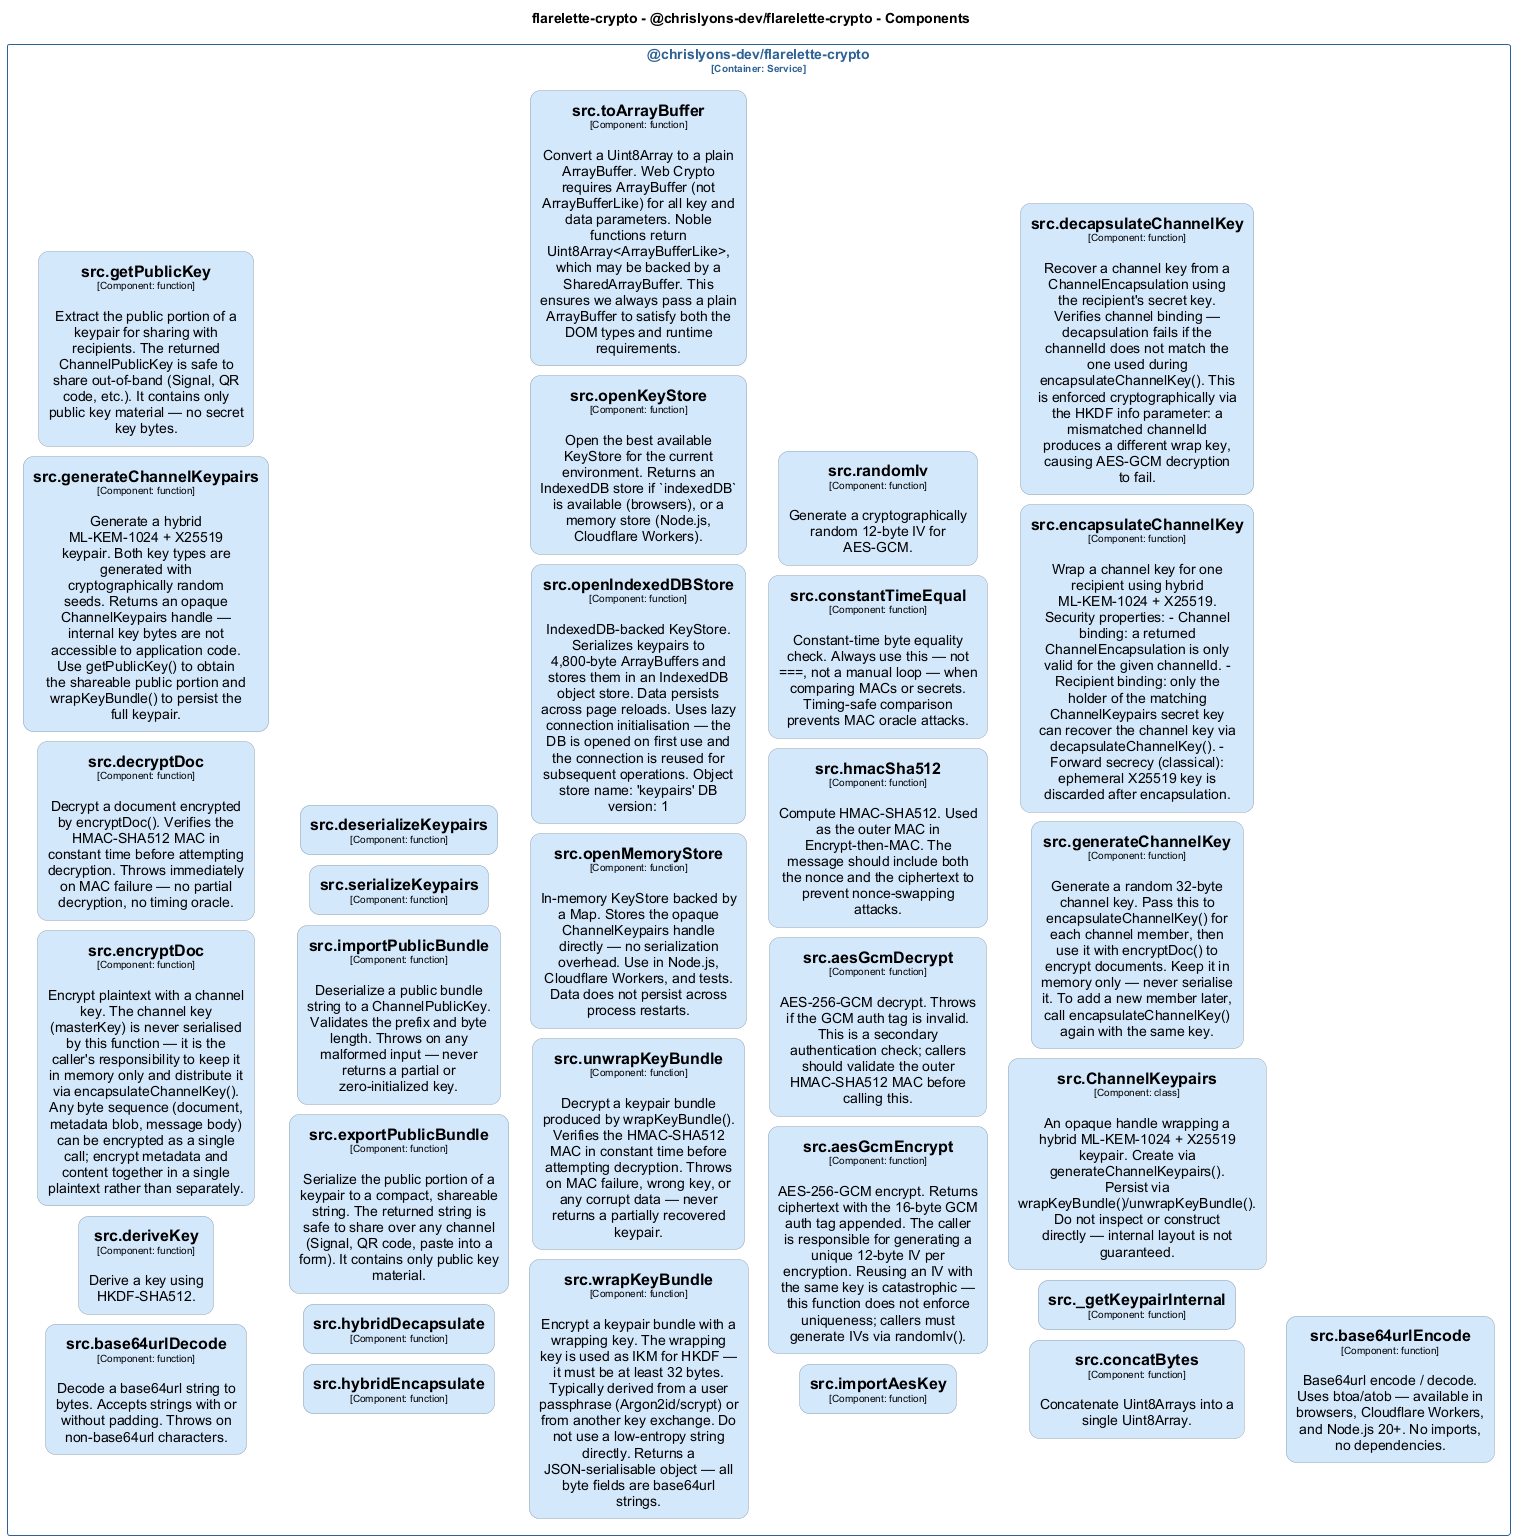

The diagram above was rendered by PlantUML. Its source (embedded in the PNG):
@startuml
set separator none
title flarelette-crypto - @chrislyons-dev/flarelette-crypto - Components

left to right direction
skinparam ranksep 20
skinparam nodesep 10

skinparam {
  arrowFontSize 10
  defaultTextAlignment center
  wrapWidth 200
  maxMessageSize 100
  defaultFontName "Arial"
}

hide stereotype

skinparam rectangle<<flarelettecrypto.chrislyonsdevflarelettecrypto.srcChannelKeypairs>> {
  BackgroundColor #d4e8fc
  FontColor #000000
  BorderColor #94a2b0
  roundCorner 20
  shadowing false
}
skinparam rectangle<<flarelettecrypto.chrislyonsdevflarelettecrypto.src_getKeypairInternal>> {
  BackgroundColor #d4e8fc
  FontColor #000000
  BorderColor #94a2b0
  roundCorner 20
  shadowing false
}
skinparam rectangle<<flarelettecrypto.chrislyonsdevflarelettecrypto.srcaesGcmDecrypt>> {
  BackgroundColor #d4e8fc
  FontColor #000000
  BorderColor #94a2b0
  roundCorner 20
  shadowing false
}
skinparam rectangle<<flarelettecrypto.chrislyonsdevflarelettecrypto.srcaesGcmEncrypt>> {
  BackgroundColor #d4e8fc
  FontColor #000000
  BorderColor #94a2b0
  roundCorner 20
  shadowing false
}
skinparam rectangle<<flarelettecrypto.chrislyonsdevflarelettecrypto.srcbase64urlDecode>> {
  BackgroundColor #d4e8fc
  FontColor #000000
  BorderColor #94a2b0
  roundCorner 20
  shadowing false
}
skinparam rectangle<<flarelettecrypto.chrislyonsdevflarelettecrypto.srcbase64urlEncode>> {
  BackgroundColor #d4e8fc
  FontColor #000000
  BorderColor #94a2b0
  roundCorner 20
  shadowing false
}
skinparam rectangle<<flarelettecrypto.chrislyonsdevflarelettecrypto.srcconcatBytes>> {
  BackgroundColor #d4e8fc
  FontColor #000000
  BorderColor #94a2b0
  roundCorner 20
  shadowing false
}
skinparam rectangle<<flarelettecrypto.chrislyonsdevflarelettecrypto.srcconstantTimeEqual>> {
  BackgroundColor #d4e8fc
  FontColor #000000
  BorderColor #94a2b0
  roundCorner 20
  shadowing false
}
skinparam rectangle<<flarelettecrypto.chrislyonsdevflarelettecrypto.srcdecapsulateChannelKey>> {
  BackgroundColor #d4e8fc
  FontColor #000000
  BorderColor #94a2b0
  roundCorner 20
  shadowing false
}
skinparam rectangle<<flarelettecrypto.chrislyonsdevflarelettecrypto.srcdecryptDoc>> {
  BackgroundColor #d4e8fc
  FontColor #000000
  BorderColor #94a2b0
  roundCorner 20
  shadowing false
}
skinparam rectangle<<flarelettecrypto.chrislyonsdevflarelettecrypto.srcderiveKey>> {
  BackgroundColor #d4e8fc
  FontColor #000000
  BorderColor #94a2b0
  roundCorner 20
  shadowing false
}
skinparam rectangle<<flarelettecrypto.chrislyonsdevflarelettecrypto.srcdeserializeKeypairs>> {
  BackgroundColor #d4e8fc
  FontColor #000000
  BorderColor #94a2b0
  roundCorner 20
  shadowing false
}
skinparam rectangle<<flarelettecrypto.chrislyonsdevflarelettecrypto.srcencapsulateChannelKey>> {
  BackgroundColor #d4e8fc
  FontColor #000000
  BorderColor #94a2b0
  roundCorner 20
  shadowing false
}
skinparam rectangle<<flarelettecrypto.chrislyonsdevflarelettecrypto.srcencryptDoc>> {
  BackgroundColor #d4e8fc
  FontColor #000000
  BorderColor #94a2b0
  roundCorner 20
  shadowing false
}
skinparam rectangle<<flarelettecrypto.chrislyonsdevflarelettecrypto.srcexportPublicBundle>> {
  BackgroundColor #d4e8fc
  FontColor #000000
  BorderColor #94a2b0
  roundCorner 20
  shadowing false
}
skinparam rectangle<<flarelettecrypto.chrislyonsdevflarelettecrypto.srcgenerateChannelKey>> {
  BackgroundColor #d4e8fc
  FontColor #000000
  BorderColor #94a2b0
  roundCorner 20
  shadowing false
}
skinparam rectangle<<flarelettecrypto.chrislyonsdevflarelettecrypto.srcgenerateChannelKeypairs>> {
  BackgroundColor #d4e8fc
  FontColor #000000
  BorderColor #94a2b0
  roundCorner 20
  shadowing false
}
skinparam rectangle<<flarelettecrypto.chrislyonsdevflarelettecrypto.srcgetPublicKey>> {
  BackgroundColor #d4e8fc
  FontColor #000000
  BorderColor #94a2b0
  roundCorner 20
  shadowing false
}
skinparam rectangle<<flarelettecrypto.chrislyonsdevflarelettecrypto.srchmacSha512>> {
  BackgroundColor #d4e8fc
  FontColor #000000
  BorderColor #94a2b0
  roundCorner 20
  shadowing false
}
skinparam rectangle<<flarelettecrypto.chrislyonsdevflarelettecrypto.srchybridDecapsulate>> {
  BackgroundColor #d4e8fc
  FontColor #000000
  BorderColor #94a2b0
  roundCorner 20
  shadowing false
}
skinparam rectangle<<flarelettecrypto.chrislyonsdevflarelettecrypto.srchybridEncapsulate>> {
  BackgroundColor #d4e8fc
  FontColor #000000
  BorderColor #94a2b0
  roundCorner 20
  shadowing false
}
skinparam rectangle<<flarelettecrypto.chrislyonsdevflarelettecrypto.srcimportAesKey>> {
  BackgroundColor #d4e8fc
  FontColor #000000
  BorderColor #94a2b0
  roundCorner 20
  shadowing false
}
skinparam rectangle<<flarelettecrypto.chrislyonsdevflarelettecrypto.srcimportPublicBundle>> {
  BackgroundColor #d4e8fc
  FontColor #000000
  BorderColor #94a2b0
  roundCorner 20
  shadowing false
}
skinparam rectangle<<flarelettecrypto.chrislyonsdevflarelettecrypto.srcopenIndexedDBStore>> {
  BackgroundColor #d4e8fc
  FontColor #000000
  BorderColor #94a2b0
  roundCorner 20
  shadowing false
}
skinparam rectangle<<flarelettecrypto.chrislyonsdevflarelettecrypto.srcopenKeyStore>> {
  BackgroundColor #d4e8fc
  FontColor #000000
  BorderColor #94a2b0
  roundCorner 20
  shadowing false
}
skinparam rectangle<<flarelettecrypto.chrislyonsdevflarelettecrypto.srcopenMemoryStore>> {
  BackgroundColor #d4e8fc
  FontColor #000000
  BorderColor #94a2b0
  roundCorner 20
  shadowing false
}
skinparam rectangle<<flarelettecrypto.chrislyonsdevflarelettecrypto.srcrandomIv>> {
  BackgroundColor #d4e8fc
  FontColor #000000
  BorderColor #94a2b0
  roundCorner 20
  shadowing false
}
skinparam rectangle<<flarelettecrypto.chrislyonsdevflarelettecrypto.srcserializeKeypairs>> {
  BackgroundColor #d4e8fc
  FontColor #000000
  BorderColor #94a2b0
  roundCorner 20
  shadowing false
}
skinparam rectangle<<flarelettecrypto.chrislyonsdevflarelettecrypto.srctoArrayBuffer>> {
  BackgroundColor #d4e8fc
  FontColor #000000
  BorderColor #94a2b0
  roundCorner 20
  shadowing false
}
skinparam rectangle<<flarelettecrypto.chrislyonsdevflarelettecrypto.srcunwrapKeyBundle>> {
  BackgroundColor #d4e8fc
  FontColor #000000
  BorderColor #94a2b0
  roundCorner 20
  shadowing false
}
skinparam rectangle<<flarelettecrypto.chrislyonsdevflarelettecrypto.srcwrapKeyBundle>> {
  BackgroundColor #d4e8fc
  FontColor #000000
  BorderColor #94a2b0
  roundCorner 20
  shadowing false
}
skinparam rectangle<<flarelettecrypto.chrislyonsdevflarelettecrypto>> {
  BorderColor #2e6295
  FontColor #2e6295
  shadowing false
}

rectangle "@chrislyons-dev/flarelette-crypto\n<size:10>[Container: Service]</size>" <<flarelettecrypto.chrislyonsdevflarelettecrypto>> {
  rectangle "==src.base64urlDecode\n<size:10>[Component: function]</size>\n\nDecode a base64url string to bytes. Accepts strings with or without padding. Throws on non-base64url characters." <<flarelettecrypto.chrislyonsdevflarelettecrypto.srcbase64urlDecode>> as flarelettecrypto.chrislyonsdevflarelettecrypto.srcbase64urlDecode
  rectangle "==src.deriveKey\n<size:10>[Component: function]</size>\n\nDerive a key using HKDF-SHA512." <<flarelettecrypto.chrislyonsdevflarelettecrypto.srcderiveKey>> as flarelettecrypto.chrislyonsdevflarelettecrypto.srcderiveKey
  rectangle "==src.encryptDoc\n<size:10>[Component: function]</size>\n\nEncrypt plaintext with a channel key. The channel key (masterKey) is never serialised by this function — it is the caller's responsibility to keep it in memory only and distribute it via encapsulateChannelKey(). Any byte sequence (document, metadata blob, message body) can be encrypted as a single call; encrypt metadata and content together in a single plaintext rather than separately." <<flarelettecrypto.chrislyonsdevflarelettecrypto.srcencryptDoc>> as flarelettecrypto.chrislyonsdevflarelettecrypto.srcencryptDoc
  rectangle "==src.decryptDoc\n<size:10>[Component: function]</size>\n\nDecrypt a document encrypted by encryptDoc(). Verifies the HMAC-SHA512 MAC in constant time before attempting decryption. Throws immediately on MAC failure — no partial decryption, no timing oracle." <<flarelettecrypto.chrislyonsdevflarelettecrypto.srcdecryptDoc>> as flarelettecrypto.chrislyonsdevflarelettecrypto.srcdecryptDoc
  rectangle "==src.generateChannelKeypairs\n<size:10>[Component: function]</size>\n\nGenerate a hybrid ML-KEM-1024 + X25519 keypair. Both key types are generated with cryptographically random seeds. Returns an opaque ChannelKeypairs handle — internal key bytes are not accessible to application code. Use getPublicKey() to obtain the shareable public portion and wrapKeyBundle() to persist the full keypair." <<flarelettecrypto.chrislyonsdevflarelettecrypto.srcgenerateChannelKeypairs>> as flarelettecrypto.chrislyonsdevflarelettecrypto.srcgenerateChannelKeypairs
  rectangle "==src.getPublicKey\n<size:10>[Component: function]</size>\n\nExtract the public portion of a keypair for sharing with recipients. The returned ChannelPublicKey is safe to share out-of-band (Signal, QR code, etc.). It contains only public key material — no secret key bytes." <<flarelettecrypto.chrislyonsdevflarelettecrypto.srcgetPublicKey>> as flarelettecrypto.chrislyonsdevflarelettecrypto.srcgetPublicKey
  rectangle "==src.hybridEncapsulate\n<size:10>[Component: function]</size>" <<flarelettecrypto.chrislyonsdevflarelettecrypto.srchybridEncapsulate>> as flarelettecrypto.chrislyonsdevflarelettecrypto.srchybridEncapsulate
  rectangle "==src.hybridDecapsulate\n<size:10>[Component: function]</size>" <<flarelettecrypto.chrislyonsdevflarelettecrypto.srchybridDecapsulate>> as flarelettecrypto.chrislyonsdevflarelettecrypto.srchybridDecapsulate
  rectangle "==src.exportPublicBundle\n<size:10>[Component: function]</size>\n\nSerialize the public portion of a keypair to a compact, shareable string. The returned string is safe to share over any channel (Signal, QR code, paste into a form). It contains only public key material." <<flarelettecrypto.chrislyonsdevflarelettecrypto.srcexportPublicBundle>> as flarelettecrypto.chrislyonsdevflarelettecrypto.srcexportPublicBundle
  rectangle "==src.importPublicBundle\n<size:10>[Component: function]</size>\n\nDeserialize a public bundle string to a ChannelPublicKey. Validates the prefix and byte length. Throws on any malformed input — never returns a partial or zero-initialized key." <<flarelettecrypto.chrislyonsdevflarelettecrypto.srcimportPublicBundle>> as flarelettecrypto.chrislyonsdevflarelettecrypto.srcimportPublicBundle
  rectangle "==src.serializeKeypairs\n<size:10>[Component: function]</size>" <<flarelettecrypto.chrislyonsdevflarelettecrypto.srcserializeKeypairs>> as flarelettecrypto.chrislyonsdevflarelettecrypto.srcserializeKeypairs
  rectangle "==src.deserializeKeypairs\n<size:10>[Component: function]</size>" <<flarelettecrypto.chrislyonsdevflarelettecrypto.srcdeserializeKeypairs>> as flarelettecrypto.chrislyonsdevflarelettecrypto.srcdeserializeKeypairs
  rectangle "==src.wrapKeyBundle\n<size:10>[Component: function]</size>\n\nEncrypt a keypair bundle with a wrapping key. The wrapping key is used as IKM for HKDF — it must be at least 32 bytes. Typically derived from a user passphrase (Argon2id/scrypt) or from another key exchange. Do not use a low-entropy string directly. Returns a JSON-serialisable object — all byte fields are base64url strings." <<flarelettecrypto.chrislyonsdevflarelettecrypto.srcwrapKeyBundle>> as flarelettecrypto.chrislyonsdevflarelettecrypto.srcwrapKeyBundle
  rectangle "==src.unwrapKeyBundle\n<size:10>[Component: function]</size>\n\nDecrypt a keypair bundle produced by wrapKeyBundle(). Verifies the HMAC-SHA512 MAC in constant time before attempting decryption. Throws on MAC failure, wrong key, or any corrupt data — never returns a partially recovered keypair." <<flarelettecrypto.chrislyonsdevflarelettecrypto.srcunwrapKeyBundle>> as flarelettecrypto.chrislyonsdevflarelettecrypto.srcunwrapKeyBundle
  rectangle "==src.openMemoryStore\n<size:10>[Component: function]</size>\n\nIn-memory KeyStore backed by a Map. Stores the opaque ChannelKeypairs handle directly — no serialization overhead. Use in Node.js, Cloudflare Workers, and tests. Data does not persist across process restarts." <<flarelettecrypto.chrislyonsdevflarelettecrypto.srcopenMemoryStore>> as flarelettecrypto.chrislyonsdevflarelettecrypto.srcopenMemoryStore
  rectangle "==src.openIndexedDBStore\n<size:10>[Component: function]</size>\n\nIndexedDB-backed KeyStore. Serializes keypairs to 4,800-byte ArrayBuffers and stores them in an IndexedDB object store. Data persists across page reloads. Uses lazy connection initialisation — the DB is opened on first use and the connection is reused for subsequent operations. Object store name: 'keypairs' DB version: 1" <<flarelettecrypto.chrislyonsdevflarelettecrypto.srcopenIndexedDBStore>> as flarelettecrypto.chrislyonsdevflarelettecrypto.srcopenIndexedDBStore
  rectangle "==src.openKeyStore\n<size:10>[Component: function]</size>\n\nOpen the best available KeyStore for the current environment. Returns an IndexedDB store if `indexedDB` is available (browsers), or a memory store (Node.js, Cloudflare Workers)." <<flarelettecrypto.chrislyonsdevflarelettecrypto.srcopenKeyStore>> as flarelettecrypto.chrislyonsdevflarelettecrypto.srcopenKeyStore
  rectangle "==src.toArrayBuffer\n<size:10>[Component: function]</size>\n\nConvert a Uint8Array to a plain ArrayBuffer. Web Crypto requires ArrayBuffer (not ArrayBufferLike) for all key and data parameters. Noble functions return Uint8Array<ArrayBufferLike>, which may be backed by a SharedArrayBuffer. This ensures we always pass a plain ArrayBuffer to satisfy both the DOM types and runtime requirements." <<flarelettecrypto.chrislyonsdevflarelettecrypto.srctoArrayBuffer>> as flarelettecrypto.chrislyonsdevflarelettecrypto.srctoArrayBuffer
  rectangle "==src.importAesKey\n<size:10>[Component: function]</size>" <<flarelettecrypto.chrislyonsdevflarelettecrypto.srcimportAesKey>> as flarelettecrypto.chrislyonsdevflarelettecrypto.srcimportAesKey
  rectangle "==src.aesGcmEncrypt\n<size:10>[Component: function]</size>\n\nAES-256-GCM encrypt. Returns ciphertext with the 16-byte GCM auth tag appended. The caller is responsible for generating a unique 12-byte IV per encryption. Reusing an IV with the same key is catastrophic — this function does not enforce uniqueness; callers must generate IVs via randomIv()." <<flarelettecrypto.chrislyonsdevflarelettecrypto.srcaesGcmEncrypt>> as flarelettecrypto.chrislyonsdevflarelettecrypto.srcaesGcmEncrypt
  rectangle "==src.aesGcmDecrypt\n<size:10>[Component: function]</size>\n\nAES-256-GCM decrypt. Throws if the GCM auth tag is invalid. This is a secondary authentication check; callers should validate the outer HMAC-SHA512 MAC before calling this." <<flarelettecrypto.chrislyonsdevflarelettecrypto.srcaesGcmDecrypt>> as flarelettecrypto.chrislyonsdevflarelettecrypto.srcaesGcmDecrypt
  rectangle "==src.hmacSha512\n<size:10>[Component: function]</size>\n\nCompute HMAC-SHA512. Used as the outer MAC in Encrypt-then-MAC. The message should include both the nonce and the ciphertext to prevent nonce-swapping attacks." <<flarelettecrypto.chrislyonsdevflarelettecrypto.srchmacSha512>> as flarelettecrypto.chrislyonsdevflarelettecrypto.srchmacSha512
  rectangle "==src.constantTimeEqual\n<size:10>[Component: function]</size>\n\nConstant-time byte equality check. Always use this — not ===, not a manual loop — when comparing MACs or secrets. Timing-safe comparison prevents MAC oracle attacks." <<flarelettecrypto.chrislyonsdevflarelettecrypto.srcconstantTimeEqual>> as flarelettecrypto.chrislyonsdevflarelettecrypto.srcconstantTimeEqual
  rectangle "==src.randomIv\n<size:10>[Component: function]</size>\n\nGenerate a cryptographically random 12-byte IV for AES-GCM." <<flarelettecrypto.chrislyonsdevflarelettecrypto.srcrandomIv>> as flarelettecrypto.chrislyonsdevflarelettecrypto.srcrandomIv
  rectangle "==src.concatBytes\n<size:10>[Component: function]</size>\n\nConcatenate Uint8Arrays into a single Uint8Array." <<flarelettecrypto.chrislyonsdevflarelettecrypto.srcconcatBytes>> as flarelettecrypto.chrislyonsdevflarelettecrypto.srcconcatBytes
  rectangle "==src._getKeypairInternal\n<size:10>[Component: function]</size>" <<flarelettecrypto.chrislyonsdevflarelettecrypto.src_getKeypairInternal>> as flarelettecrypto.chrislyonsdevflarelettecrypto.src_getKeypairInternal
  rectangle "==src.ChannelKeypairs\n<size:10>[Component: class]</size>\n\nAn opaque handle wrapping a hybrid ML-KEM-1024 + X25519 keypair. Create via generateChannelKeypairs(). Persist via wrapKeyBundle()/unwrapKeyBundle(). Do not inspect or construct directly — internal layout is not guaranteed." <<flarelettecrypto.chrislyonsdevflarelettecrypto.srcChannelKeypairs>> as flarelettecrypto.chrislyonsdevflarelettecrypto.srcChannelKeypairs
  rectangle "==src.generateChannelKey\n<size:10>[Component: function]</size>\n\nGenerate a random 32-byte channel key. Pass this to encapsulateChannelKey() for each channel member, then use it with encryptDoc() to encrypt documents. Keep it in memory only — never serialise it. To add a new member later, call encapsulateChannelKey() again with the same key." <<flarelettecrypto.chrislyonsdevflarelettecrypto.srcgenerateChannelKey>> as flarelettecrypto.chrislyonsdevflarelettecrypto.srcgenerateChannelKey
  rectangle "==src.encapsulateChannelKey\n<size:10>[Component: function]</size>\n\nWrap a channel key for one recipient using hybrid ML-KEM-1024 + X25519. Security properties: - Channel binding: a returned ChannelEncapsulation is only valid for the given channelId. - Recipient binding: only the holder of the matching ChannelKeypairs secret key can recover the channel key via decapsulateChannelKey(). - Forward secrecy (classical): ephemeral X25519 key is discarded after encapsulation." <<flarelettecrypto.chrislyonsdevflarelettecrypto.srcencapsulateChannelKey>> as flarelettecrypto.chrislyonsdevflarelettecrypto.srcencapsulateChannelKey
  rectangle "==src.decapsulateChannelKey\n<size:10>[Component: function]</size>\n\nRecover a channel key from a ChannelEncapsulation using the recipient's secret key. Verifies channel binding — decapsulation fails if the channelId does not match the one used during encapsulateChannelKey(). This is enforced cryptographically via the HKDF info parameter: a mismatched channelId produces a different wrap key, causing AES-GCM decryption to fail." <<flarelettecrypto.chrislyonsdevflarelettecrypto.srcdecapsulateChannelKey>> as flarelettecrypto.chrislyonsdevflarelettecrypto.srcdecapsulateChannelKey
  rectangle "==src.base64urlEncode\n<size:10>[Component: function]</size>\n\nBase64url encode / decode. Uses btoa/atob — available in browsers, Cloudflare Workers, and Node.js 20+. No imports, no dependencies." <<flarelettecrypto.chrislyonsdevflarelettecrypto.srcbase64urlEncode>> as flarelettecrypto.chrislyonsdevflarelettecrypto.srcbase64urlEncode
}

@enduml